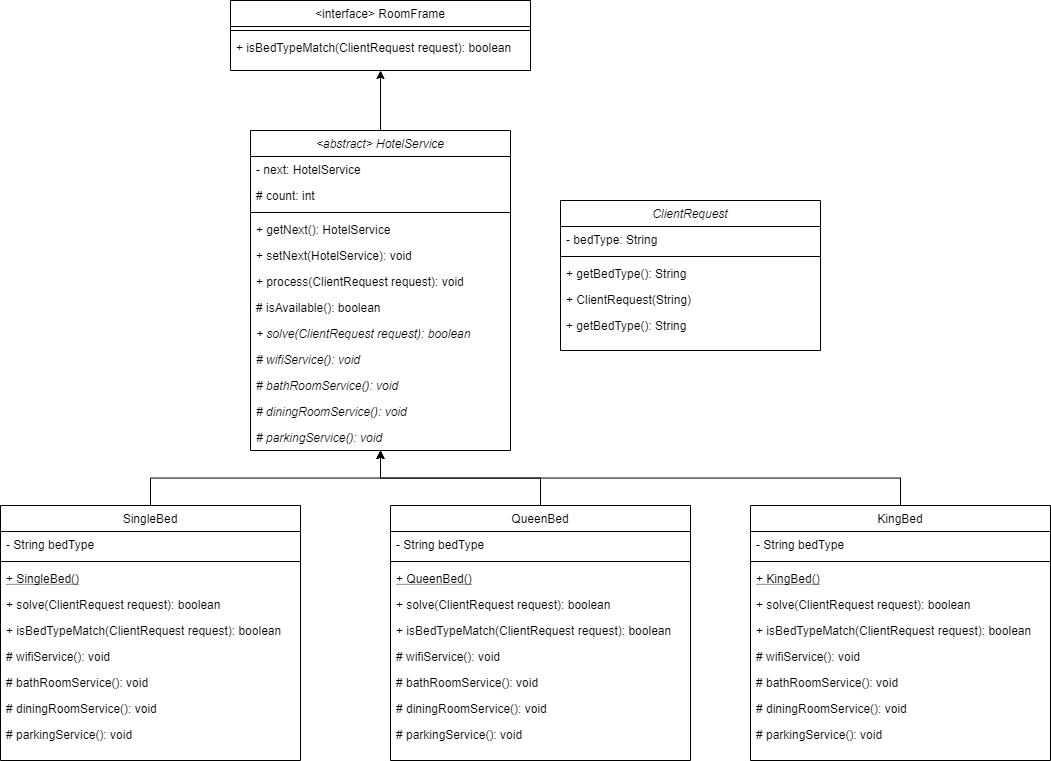

The diagram above was exported from draw.io. Its source (the exported page's mxGraphModel, read from the mxfile embedded in the PNG):
<mxGraphModel dx="1731" dy="783" grid="1" gridSize="10" guides="1" tooltips="1" connect="1" arrows="1" fold="1" page="1" pageScale="1" pageWidth="827" pageHeight="1169" math="0" shadow="0">
  <root>
    <mxCell id="WIyWlLk6GJQsqaUBKTNV-0" />
    <mxCell id="WIyWlLk6GJQsqaUBKTNV-1" parent="WIyWlLk6GJQsqaUBKTNV-0" />
    <mxCell id="iEz3SuoshThCReWHaiz1-38" style="edgeStyle=orthogonalEdgeStyle;rounded=0;orthogonalLoop=1;jettySize=auto;html=1;exitX=0.5;exitY=0;exitDx=0;exitDy=0;" edge="1" parent="WIyWlLk6GJQsqaUBKTNV-1" source="zkfFHV4jXpPFQw0GAbJ--6" target="zkfFHV4jXpPFQw0GAbJ--0">
      <mxGeometry relative="1" as="geometry" />
    </mxCell>
    <mxCell id="zkfFHV4jXpPFQw0GAbJ--6" value="SingleBed" style="swimlane;fontStyle=0;align=center;verticalAlign=top;childLayout=stackLayout;horizontal=1;startSize=26;horizontalStack=0;resizeParent=1;resizeLast=0;collapsible=1;marginBottom=0;rounded=0;shadow=0;strokeWidth=1;" parent="WIyWlLk6GJQsqaUBKTNV-1" vertex="1">
      <mxGeometry x="120" y="585" width="300" height="255" as="geometry">
        <mxRectangle x="130" y="380" width="160" height="26" as="alternateBounds" />
      </mxGeometry>
    </mxCell>
    <mxCell id="zkfFHV4jXpPFQw0GAbJ--7" value="- String bedType" style="text;align=left;verticalAlign=top;spacingLeft=4;spacingRight=4;overflow=hidden;rotatable=0;points=[[0,0.5],[1,0.5]];portConstraint=eastwest;" parent="zkfFHV4jXpPFQw0GAbJ--6" vertex="1">
      <mxGeometry y="26" width="300" height="26" as="geometry" />
    </mxCell>
    <mxCell id="zkfFHV4jXpPFQw0GAbJ--9" value="" style="line;html=1;strokeWidth=1;align=left;verticalAlign=middle;spacingTop=-1;spacingLeft=3;spacingRight=3;rotatable=0;labelPosition=right;points=[];portConstraint=eastwest;" parent="zkfFHV4jXpPFQw0GAbJ--6" vertex="1">
      <mxGeometry y="52" width="300" height="8" as="geometry" />
    </mxCell>
    <mxCell id="zkfFHV4jXpPFQw0GAbJ--10" value="+ SingleBed()" style="text;align=left;verticalAlign=top;spacingLeft=4;spacingRight=4;overflow=hidden;rotatable=0;points=[[0,0.5],[1,0.5]];portConstraint=eastwest;fontStyle=4" parent="zkfFHV4jXpPFQw0GAbJ--6" vertex="1">
      <mxGeometry y="60" width="300" height="26" as="geometry" />
    </mxCell>
    <mxCell id="zkfFHV4jXpPFQw0GAbJ--11" value="+ solve(ClientRequest request): boolean" style="text;align=left;verticalAlign=top;spacingLeft=4;spacingRight=4;overflow=hidden;rotatable=0;points=[[0,0.5],[1,0.5]];portConstraint=eastwest;" parent="zkfFHV4jXpPFQw0GAbJ--6" vertex="1">
      <mxGeometry y="86" width="300" height="26" as="geometry" />
    </mxCell>
    <mxCell id="iEz3SuoshThCReWHaiz1-13" value="+ isBedTypeMatch(ClientRequest request): boolean" style="text;align=left;verticalAlign=top;spacingLeft=4;spacingRight=4;overflow=hidden;rotatable=0;points=[[0,0.5],[1,0.5]];portConstraint=eastwest;" vertex="1" parent="zkfFHV4jXpPFQw0GAbJ--6">
      <mxGeometry y="112" width="300" height="26" as="geometry" />
    </mxCell>
    <mxCell id="iEz3SuoshThCReWHaiz1-17" value="# wifiService(): void" style="text;align=left;verticalAlign=top;spacingLeft=4;spacingRight=4;overflow=hidden;rotatable=0;points=[[0,0.5],[1,0.5]];portConstraint=eastwest;" vertex="1" parent="zkfFHV4jXpPFQw0GAbJ--6">
      <mxGeometry y="138" width="300" height="26" as="geometry" />
    </mxCell>
    <mxCell id="iEz3SuoshThCReWHaiz1-16" value="# bathRoomService(): void" style="text;align=left;verticalAlign=top;spacingLeft=4;spacingRight=4;overflow=hidden;rotatable=0;points=[[0,0.5],[1,0.5]];portConstraint=eastwest;" vertex="1" parent="zkfFHV4jXpPFQw0GAbJ--6">
      <mxGeometry y="164" width="300" height="26" as="geometry" />
    </mxCell>
    <mxCell id="iEz3SuoshThCReWHaiz1-14" value="# diningRoomService(): void" style="text;align=left;verticalAlign=top;spacingLeft=4;spacingRight=4;overflow=hidden;rotatable=0;points=[[0,0.5],[1,0.5]];portConstraint=eastwest;" vertex="1" parent="zkfFHV4jXpPFQw0GAbJ--6">
      <mxGeometry y="190" width="300" height="26" as="geometry" />
    </mxCell>
    <mxCell id="iEz3SuoshThCReWHaiz1-15" value="# parkingService(): void" style="text;align=left;verticalAlign=top;spacingLeft=4;spacingRight=4;overflow=hidden;rotatable=0;points=[[0,0.5],[1,0.5]];portConstraint=eastwest;" vertex="1" parent="zkfFHV4jXpPFQw0GAbJ--6">
      <mxGeometry y="216" width="300" height="26" as="geometry" />
    </mxCell>
    <mxCell id="iEz3SuoshThCReWHaiz1-12" style="edgeStyle=orthogonalEdgeStyle;rounded=0;orthogonalLoop=1;jettySize=auto;html=1;exitX=0.5;exitY=0;exitDx=0;exitDy=0;entryX=0.5;entryY=1;entryDx=0;entryDy=0;" edge="1" parent="WIyWlLk6GJQsqaUBKTNV-1" source="zkfFHV4jXpPFQw0GAbJ--0" target="zkfFHV4jXpPFQw0GAbJ--17">
      <mxGeometry relative="1" as="geometry" />
    </mxCell>
    <mxCell id="iEz3SuoshThCReWHaiz1-39" style="edgeStyle=orthogonalEdgeStyle;rounded=0;orthogonalLoop=1;jettySize=auto;html=1;exitX=0.5;exitY=0;exitDx=0;exitDy=0;" edge="1" parent="WIyWlLk6GJQsqaUBKTNV-1" source="iEz3SuoshThCReWHaiz1-28" target="zkfFHV4jXpPFQw0GAbJ--0">
      <mxGeometry relative="1" as="geometry" />
    </mxCell>
    <mxCell id="iEz3SuoshThCReWHaiz1-40" style="edgeStyle=orthogonalEdgeStyle;rounded=0;orthogonalLoop=1;jettySize=auto;html=1;exitX=0.5;exitY=0;exitDx=0;exitDy=0;" edge="1" parent="WIyWlLk6GJQsqaUBKTNV-1" source="iEz3SuoshThCReWHaiz1-18" target="zkfFHV4jXpPFQw0GAbJ--0">
      <mxGeometry relative="1" as="geometry" />
    </mxCell>
    <mxCell id="iEz3SuoshThCReWHaiz1-18" value="KingBed" style="swimlane;fontStyle=0;align=center;verticalAlign=top;childLayout=stackLayout;horizontal=1;startSize=26;horizontalStack=0;resizeParent=1;resizeLast=0;collapsible=1;marginBottom=0;rounded=0;shadow=0;strokeWidth=1;" vertex="1" parent="WIyWlLk6GJQsqaUBKTNV-1">
      <mxGeometry x="870" y="585" width="300" height="255" as="geometry">
        <mxRectangle x="130" y="380" width="160" height="26" as="alternateBounds" />
      </mxGeometry>
    </mxCell>
    <mxCell id="iEz3SuoshThCReWHaiz1-19" value="- String bedType" style="text;align=left;verticalAlign=top;spacingLeft=4;spacingRight=4;overflow=hidden;rotatable=0;points=[[0,0.5],[1,0.5]];portConstraint=eastwest;" vertex="1" parent="iEz3SuoshThCReWHaiz1-18">
      <mxGeometry y="26" width="300" height="26" as="geometry" />
    </mxCell>
    <mxCell id="iEz3SuoshThCReWHaiz1-20" value="" style="line;html=1;strokeWidth=1;align=left;verticalAlign=middle;spacingTop=-1;spacingLeft=3;spacingRight=3;rotatable=0;labelPosition=right;points=[];portConstraint=eastwest;" vertex="1" parent="iEz3SuoshThCReWHaiz1-18">
      <mxGeometry y="52" width="300" height="8" as="geometry" />
    </mxCell>
    <mxCell id="iEz3SuoshThCReWHaiz1-21" value="+ KingBed()" style="text;align=left;verticalAlign=top;spacingLeft=4;spacingRight=4;overflow=hidden;rotatable=0;points=[[0,0.5],[1,0.5]];portConstraint=eastwest;fontStyle=4" vertex="1" parent="iEz3SuoshThCReWHaiz1-18">
      <mxGeometry y="60" width="300" height="26" as="geometry" />
    </mxCell>
    <mxCell id="iEz3SuoshThCReWHaiz1-22" value="+ solve(ClientRequest request): boolean" style="text;align=left;verticalAlign=top;spacingLeft=4;spacingRight=4;overflow=hidden;rotatable=0;points=[[0,0.5],[1,0.5]];portConstraint=eastwest;" vertex="1" parent="iEz3SuoshThCReWHaiz1-18">
      <mxGeometry y="86" width="300" height="26" as="geometry" />
    </mxCell>
    <mxCell id="iEz3SuoshThCReWHaiz1-23" value="+ isBedTypeMatch(ClientRequest request): boolean" style="text;align=left;verticalAlign=top;spacingLeft=4;spacingRight=4;overflow=hidden;rotatable=0;points=[[0,0.5],[1,0.5]];portConstraint=eastwest;" vertex="1" parent="iEz3SuoshThCReWHaiz1-18">
      <mxGeometry y="112" width="300" height="26" as="geometry" />
    </mxCell>
    <mxCell id="iEz3SuoshThCReWHaiz1-24" value="# wifiService(): void" style="text;align=left;verticalAlign=top;spacingLeft=4;spacingRight=4;overflow=hidden;rotatable=0;points=[[0,0.5],[1,0.5]];portConstraint=eastwest;" vertex="1" parent="iEz3SuoshThCReWHaiz1-18">
      <mxGeometry y="138" width="300" height="26" as="geometry" />
    </mxCell>
    <mxCell id="iEz3SuoshThCReWHaiz1-25" value="# bathRoomService(): void" style="text;align=left;verticalAlign=top;spacingLeft=4;spacingRight=4;overflow=hidden;rotatable=0;points=[[0,0.5],[1,0.5]];portConstraint=eastwest;" vertex="1" parent="iEz3SuoshThCReWHaiz1-18">
      <mxGeometry y="164" width="300" height="26" as="geometry" />
    </mxCell>
    <mxCell id="iEz3SuoshThCReWHaiz1-26" value="# diningRoomService(): void" style="text;align=left;verticalAlign=top;spacingLeft=4;spacingRight=4;overflow=hidden;rotatable=0;points=[[0,0.5],[1,0.5]];portConstraint=eastwest;" vertex="1" parent="iEz3SuoshThCReWHaiz1-18">
      <mxGeometry y="190" width="300" height="26" as="geometry" />
    </mxCell>
    <mxCell id="iEz3SuoshThCReWHaiz1-27" value="# parkingService(): void" style="text;align=left;verticalAlign=top;spacingLeft=4;spacingRight=4;overflow=hidden;rotatable=0;points=[[0,0.5],[1,0.5]];portConstraint=eastwest;" vertex="1" parent="iEz3SuoshThCReWHaiz1-18">
      <mxGeometry y="216" width="300" height="26" as="geometry" />
    </mxCell>
    <mxCell id="iEz3SuoshThCReWHaiz1-28" value="QueenBed" style="swimlane;fontStyle=0;align=center;verticalAlign=top;childLayout=stackLayout;horizontal=1;startSize=26;horizontalStack=0;resizeParent=1;resizeLast=0;collapsible=1;marginBottom=0;rounded=0;shadow=0;strokeWidth=1;" vertex="1" parent="WIyWlLk6GJQsqaUBKTNV-1">
      <mxGeometry x="510" y="585" width="300" height="255" as="geometry">
        <mxRectangle x="130" y="380" width="160" height="26" as="alternateBounds" />
      </mxGeometry>
    </mxCell>
    <mxCell id="iEz3SuoshThCReWHaiz1-29" value="- String bedType" style="text;align=left;verticalAlign=top;spacingLeft=4;spacingRight=4;overflow=hidden;rotatable=0;points=[[0,0.5],[1,0.5]];portConstraint=eastwest;" vertex="1" parent="iEz3SuoshThCReWHaiz1-28">
      <mxGeometry y="26" width="300" height="26" as="geometry" />
    </mxCell>
    <mxCell id="iEz3SuoshThCReWHaiz1-30" value="" style="line;html=1;strokeWidth=1;align=left;verticalAlign=middle;spacingTop=-1;spacingLeft=3;spacingRight=3;rotatable=0;labelPosition=right;points=[];portConstraint=eastwest;" vertex="1" parent="iEz3SuoshThCReWHaiz1-28">
      <mxGeometry y="52" width="300" height="8" as="geometry" />
    </mxCell>
    <mxCell id="iEz3SuoshThCReWHaiz1-31" value="+ QueenBed()" style="text;align=left;verticalAlign=top;spacingLeft=4;spacingRight=4;overflow=hidden;rotatable=0;points=[[0,0.5],[1,0.5]];portConstraint=eastwest;fontStyle=4" vertex="1" parent="iEz3SuoshThCReWHaiz1-28">
      <mxGeometry y="60" width="300" height="26" as="geometry" />
    </mxCell>
    <mxCell id="iEz3SuoshThCReWHaiz1-32" value="+ solve(ClientRequest request): boolean" style="text;align=left;verticalAlign=top;spacingLeft=4;spacingRight=4;overflow=hidden;rotatable=0;points=[[0,0.5],[1,0.5]];portConstraint=eastwest;" vertex="1" parent="iEz3SuoshThCReWHaiz1-28">
      <mxGeometry y="86" width="300" height="26" as="geometry" />
    </mxCell>
    <mxCell id="iEz3SuoshThCReWHaiz1-33" value="+ isBedTypeMatch(ClientRequest request): boolean" style="text;align=left;verticalAlign=top;spacingLeft=4;spacingRight=4;overflow=hidden;rotatable=0;points=[[0,0.5],[1,0.5]];portConstraint=eastwest;" vertex="1" parent="iEz3SuoshThCReWHaiz1-28">
      <mxGeometry y="112" width="300" height="26" as="geometry" />
    </mxCell>
    <mxCell id="iEz3SuoshThCReWHaiz1-34" value="# wifiService(): void" style="text;align=left;verticalAlign=top;spacingLeft=4;spacingRight=4;overflow=hidden;rotatable=0;points=[[0,0.5],[1,0.5]];portConstraint=eastwest;" vertex="1" parent="iEz3SuoshThCReWHaiz1-28">
      <mxGeometry y="138" width="300" height="26" as="geometry" />
    </mxCell>
    <mxCell id="iEz3SuoshThCReWHaiz1-35" value="# bathRoomService(): void" style="text;align=left;verticalAlign=top;spacingLeft=4;spacingRight=4;overflow=hidden;rotatable=0;points=[[0,0.5],[1,0.5]];portConstraint=eastwest;" vertex="1" parent="iEz3SuoshThCReWHaiz1-28">
      <mxGeometry y="164" width="300" height="26" as="geometry" />
    </mxCell>
    <mxCell id="iEz3SuoshThCReWHaiz1-36" value="# diningRoomService(): void" style="text;align=left;verticalAlign=top;spacingLeft=4;spacingRight=4;overflow=hidden;rotatable=0;points=[[0,0.5],[1,0.5]];portConstraint=eastwest;" vertex="1" parent="iEz3SuoshThCReWHaiz1-28">
      <mxGeometry y="190" width="300" height="26" as="geometry" />
    </mxCell>
    <mxCell id="iEz3SuoshThCReWHaiz1-37" value="# parkingService(): void" style="text;align=left;verticalAlign=top;spacingLeft=4;spacingRight=4;overflow=hidden;rotatable=0;points=[[0,0.5],[1,0.5]];portConstraint=eastwest;" vertex="1" parent="iEz3SuoshThCReWHaiz1-28">
      <mxGeometry y="216" width="300" height="26" as="geometry" />
    </mxCell>
    <mxCell id="iEz3SuoshThCReWHaiz1-46" value="ClientRequest" style="swimlane;fontStyle=2;align=center;verticalAlign=top;childLayout=stackLayout;horizontal=1;startSize=26;horizontalStack=0;resizeParent=1;resizeLast=0;collapsible=1;marginBottom=0;rounded=0;shadow=0;strokeWidth=1;" vertex="1" parent="WIyWlLk6GJQsqaUBKTNV-1">
      <mxGeometry x="680" y="280" width="260" height="150" as="geometry">
        <mxRectangle x="220" y="120" width="160" height="26" as="alternateBounds" />
      </mxGeometry>
    </mxCell>
    <mxCell id="iEz3SuoshThCReWHaiz1-47" value="- bedType: String" style="text;align=left;verticalAlign=top;spacingLeft=4;spacingRight=4;overflow=hidden;rotatable=0;points=[[0,0.5],[1,0.5]];portConstraint=eastwest;" vertex="1" parent="iEz3SuoshThCReWHaiz1-46">
      <mxGeometry y="26" width="260" height="26" as="geometry" />
    </mxCell>
    <mxCell id="iEz3SuoshThCReWHaiz1-49" value="" style="line;html=1;strokeWidth=1;align=left;verticalAlign=middle;spacingTop=-1;spacingLeft=3;spacingRight=3;rotatable=0;labelPosition=right;points=[];portConstraint=eastwest;" vertex="1" parent="iEz3SuoshThCReWHaiz1-46">
      <mxGeometry y="52" width="260" height="8" as="geometry" />
    </mxCell>
    <mxCell id="iEz3SuoshThCReWHaiz1-59" value="+ getBedType(): String" style="text;align=left;verticalAlign=top;spacingLeft=4;spacingRight=4;overflow=hidden;rotatable=0;points=[[0,0.5],[1,0.5]];portConstraint=eastwest;" vertex="1" parent="iEz3SuoshThCReWHaiz1-46">
      <mxGeometry y="60" width="260" height="26" as="geometry" />
    </mxCell>
    <mxCell id="iEz3SuoshThCReWHaiz1-60" value="+ ClientRequest(String)" style="text;align=left;verticalAlign=top;spacingLeft=4;spacingRight=4;overflow=hidden;rotatable=0;points=[[0,0.5],[1,0.5]];portConstraint=eastwest;" vertex="1" parent="iEz3SuoshThCReWHaiz1-46">
      <mxGeometry y="86" width="260" height="26" as="geometry" />
    </mxCell>
    <mxCell id="iEz3SuoshThCReWHaiz1-61" value="+ getBedType(): String" style="text;align=left;verticalAlign=top;spacingLeft=4;spacingRight=4;overflow=hidden;rotatable=0;points=[[0,0.5],[1,0.5]];portConstraint=eastwest;" vertex="1" parent="iEz3SuoshThCReWHaiz1-46">
      <mxGeometry y="112" width="260" height="26" as="geometry" />
    </mxCell>
    <mxCell id="zkfFHV4jXpPFQw0GAbJ--0" value="&lt;abstract&gt; HotelService" style="swimlane;fontStyle=2;align=center;verticalAlign=top;childLayout=stackLayout;horizontal=1;startSize=26;horizontalStack=0;resizeParent=1;resizeLast=0;collapsible=1;marginBottom=0;rounded=0;shadow=0;strokeWidth=1;" parent="WIyWlLk6GJQsqaUBKTNV-1" vertex="1">
      <mxGeometry x="370" y="210" width="260" height="320" as="geometry">
        <mxRectangle x="220" y="120" width="160" height="26" as="alternateBounds" />
      </mxGeometry>
    </mxCell>
    <mxCell id="zkfFHV4jXpPFQw0GAbJ--1" value="- next: HotelService" style="text;align=left;verticalAlign=top;spacingLeft=4;spacingRight=4;overflow=hidden;rotatable=0;points=[[0,0.5],[1,0.5]];portConstraint=eastwest;" parent="zkfFHV4jXpPFQw0GAbJ--0" vertex="1">
      <mxGeometry y="26" width="260" height="26" as="geometry" />
    </mxCell>
    <mxCell id="zkfFHV4jXpPFQw0GAbJ--2" value="# count: int" style="text;align=left;verticalAlign=top;spacingLeft=4;spacingRight=4;overflow=hidden;rotatable=0;points=[[0,0.5],[1,0.5]];portConstraint=eastwest;rounded=0;shadow=0;html=0;" parent="zkfFHV4jXpPFQw0GAbJ--0" vertex="1">
      <mxGeometry y="52" width="260" height="26" as="geometry" />
    </mxCell>
    <mxCell id="zkfFHV4jXpPFQw0GAbJ--4" value="" style="line;html=1;strokeWidth=1;align=left;verticalAlign=middle;spacingTop=-1;spacingLeft=3;spacingRight=3;rotatable=0;labelPosition=right;points=[];portConstraint=eastwest;" parent="zkfFHV4jXpPFQw0GAbJ--0" vertex="1">
      <mxGeometry y="78" width="260" height="8" as="geometry" />
    </mxCell>
    <mxCell id="zkfFHV4jXpPFQw0GAbJ--5" value="+ getNext(): HotelService" style="text;align=left;verticalAlign=top;spacingLeft=4;spacingRight=4;overflow=hidden;rotatable=0;points=[[0,0.5],[1,0.5]];portConstraint=eastwest;" parent="zkfFHV4jXpPFQw0GAbJ--0" vertex="1">
      <mxGeometry y="86" width="260" height="26" as="geometry" />
    </mxCell>
    <mxCell id="iEz3SuoshThCReWHaiz1-3" value="+ setNext(HotelService): void" style="text;align=left;verticalAlign=top;spacingLeft=4;spacingRight=4;overflow=hidden;rotatable=0;points=[[0,0.5],[1,0.5]];portConstraint=eastwest;" vertex="1" parent="zkfFHV4jXpPFQw0GAbJ--0">
      <mxGeometry y="112" width="260" height="26" as="geometry" />
    </mxCell>
    <mxCell id="iEz3SuoshThCReWHaiz1-4" value="+ process(ClientRequest request): void" style="text;align=left;verticalAlign=top;spacingLeft=4;spacingRight=4;overflow=hidden;rotatable=0;points=[[0,0.5],[1,0.5]];portConstraint=eastwest;" vertex="1" parent="zkfFHV4jXpPFQw0GAbJ--0">
      <mxGeometry y="138" width="260" height="26" as="geometry" />
    </mxCell>
    <mxCell id="iEz3SuoshThCReWHaiz1-6" value="# isAvailable(): boolean" style="text;align=left;verticalAlign=top;spacingLeft=4;spacingRight=4;overflow=hidden;rotatable=0;points=[[0,0.5],[1,0.5]];portConstraint=eastwest;" vertex="1" parent="zkfFHV4jXpPFQw0GAbJ--0">
      <mxGeometry y="164" width="260" height="26" as="geometry" />
    </mxCell>
    <mxCell id="iEz3SuoshThCReWHaiz1-7" value="+ solve(ClientRequest request): boolean" style="text;align=left;verticalAlign=top;spacingLeft=4;spacingRight=4;overflow=hidden;rotatable=0;points=[[0,0.5],[1,0.5]];portConstraint=eastwest;fontStyle=2" vertex="1" parent="zkfFHV4jXpPFQw0GAbJ--0">
      <mxGeometry y="190" width="260" height="26" as="geometry" />
    </mxCell>
    <mxCell id="iEz3SuoshThCReWHaiz1-11" value="# wifiService(): void" style="text;align=left;verticalAlign=top;spacingLeft=4;spacingRight=4;overflow=hidden;rotatable=0;points=[[0,0.5],[1,0.5]];portConstraint=eastwest;fontStyle=2" vertex="1" parent="zkfFHV4jXpPFQw0GAbJ--0">
      <mxGeometry y="216" width="260" height="26" as="geometry" />
    </mxCell>
    <mxCell id="iEz3SuoshThCReWHaiz1-10" value="# bathRoomService(): void" style="text;align=left;verticalAlign=top;spacingLeft=4;spacingRight=4;overflow=hidden;rotatable=0;points=[[0,0.5],[1,0.5]];portConstraint=eastwest;fontStyle=2" vertex="1" parent="zkfFHV4jXpPFQw0GAbJ--0">
      <mxGeometry y="242" width="260" height="26" as="geometry" />
    </mxCell>
    <mxCell id="iEz3SuoshThCReWHaiz1-9" value="# diningRoomService(): void" style="text;align=left;verticalAlign=top;spacingLeft=4;spacingRight=4;overflow=hidden;rotatable=0;points=[[0,0.5],[1,0.5]];portConstraint=eastwest;fontStyle=2" vertex="1" parent="zkfFHV4jXpPFQw0GAbJ--0">
      <mxGeometry y="268" width="260" height="26" as="geometry" />
    </mxCell>
    <mxCell id="iEz3SuoshThCReWHaiz1-8" value="# parkingService(): void" style="text;align=left;verticalAlign=top;spacingLeft=4;spacingRight=4;overflow=hidden;rotatable=0;points=[[0,0.5],[1,0.5]];portConstraint=eastwest;fontStyle=2" vertex="1" parent="zkfFHV4jXpPFQw0GAbJ--0">
      <mxGeometry y="294" width="260" height="26" as="geometry" />
    </mxCell>
    <mxCell id="zkfFHV4jXpPFQw0GAbJ--17" value="&lt;interface&gt; RoomFrame" style="swimlane;fontStyle=0;align=center;verticalAlign=top;childLayout=stackLayout;horizontal=1;startSize=26;horizontalStack=0;resizeParent=1;resizeLast=0;collapsible=1;marginBottom=0;rounded=0;shadow=0;strokeWidth=1;" parent="WIyWlLk6GJQsqaUBKTNV-1" vertex="1">
      <mxGeometry x="350" y="80" width="300" height="70" as="geometry">
        <mxRectangle x="550" y="140" width="160" height="26" as="alternateBounds" />
      </mxGeometry>
    </mxCell>
    <mxCell id="zkfFHV4jXpPFQw0GAbJ--23" value="" style="line;html=1;strokeWidth=1;align=left;verticalAlign=middle;spacingTop=-1;spacingLeft=3;spacingRight=3;rotatable=0;labelPosition=right;points=[];portConstraint=eastwest;" parent="zkfFHV4jXpPFQw0GAbJ--17" vertex="1">
      <mxGeometry y="26" width="300" height="8" as="geometry" />
    </mxCell>
    <mxCell id="zkfFHV4jXpPFQw0GAbJ--24" value="+ isBedTypeMatch(ClientRequest request): boolean" style="text;align=left;verticalAlign=top;spacingLeft=4;spacingRight=4;overflow=hidden;rotatable=0;points=[[0,0.5],[1,0.5]];portConstraint=eastwest;" parent="zkfFHV4jXpPFQw0GAbJ--17" vertex="1">
      <mxGeometry y="34" width="300" height="26" as="geometry" />
    </mxCell>
  </root>
</mxGraphModel>